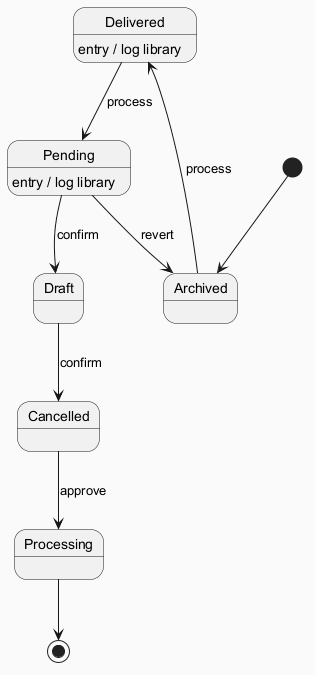

The diagram above was rendered by PlantUML. Its source (embedded in the PNG):
@startuml
skinparam backgroundColor #FAFAFA
skinparam classBackgroundColor #FFF3E0
skinparam classBorderColor #E65100
[*] --> Archived
Archived --> Delivered : process
Delivered --> Pending : process
Delivered : entry / log library
Pending --> Draft : confirm
Pending : entry / log library
Draft --> Cancelled : confirm
Cancelled --> Processing : approve
Pending --> Archived : revert
Processing --> [*]
@enduml